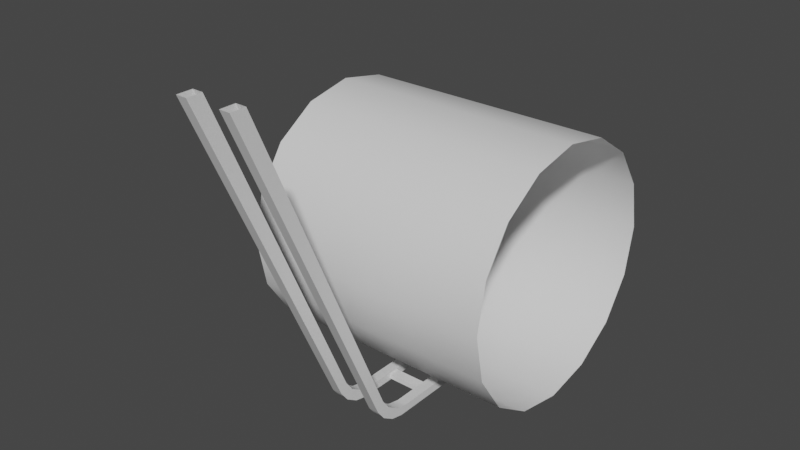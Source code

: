 # Source: Huge_Cable.blend  (saved by Blender 2.81.16; exported with 4.5.12 LTS)
import bpy
from mathutils import Matrix  # noqa: F401  (used for matrix-valued properties, if any)

bpy.ops.wm.read_factory_settings(use_empty=True)
scene = bpy.context.scene
scene.name = 'Scene'

# ---- collections
col_collection = bpy.data.collections.new('Collection'); scene.collection.children.link(col_collection)

# ---- materials (node trees are filled in below, after node groups)
mat_huge_cable = bpy.data.materials.new('Huge Cable')
mat_huge_cable.use_transparent_shadow = False
mat_metal = bpy.data.materials.new('Metal')
mat_metal.use_transparent_shadow = False

# ---- node groups
ng_auto_smooth = bpy.data.node_groups.new('Auto Smooth', 'GeometryNodeTree')
_s = ng_auto_smooth.interface.new_socket(name='Geometry', in_out='OUTPUT', socket_type='NodeSocketGeometry')
_s = ng_auto_smooth.interface.new_socket(name='Geometry', in_out='INPUT', socket_type='NodeSocketGeometry')
_s = ng_auto_smooth.interface.new_socket(name='Angle', in_out='INPUT', socket_type='NodeSocketFloat')
_s.subtype = 'ANGLE'
_s.min_value = 0.0
_s.max_value = 3.142
ng_auto_smooth.is_modifier = True
_N = ng_auto_smooth.nodes; _L = ng_auto_smooth.links
n0 = _N.new('NodeGroupOutput'); n0.name = 'Group Output'; n0.location = (480, -100)
n1 = _N.new('NodeGroupInput'); n1.name = 'Group Input'; n1.location = (-420, -300)
n2 = _N.new('NodeGroupInput'); n2.name = 'Group Input.001'; n2.location = (-60, -100)
n3 = _N.new('GeometryNodeSetShadeSmooth'); n3.name = 'Set Shade Smooth'; n3.location = (120, -100)
n3.domain = 'EDGE'
n4 = _N.new('GeometryNodeSetShadeSmooth'); n4.name = 'Set Shade Smooth.001'; n4.location = (300, -100)
n5 = _N.new('GeometryNodeInputMeshEdgeAngle'); n5.name = 'Edge Angle'; n5.location = (-420, -220)
n6 = _N.new('GeometryNodeInputEdgeSmooth'); n6.name = 'Is Edge Smooth'; n6.location = (-60, -160)
n7 = _N.new('GeometryNodeInputShadeSmooth'); n7.name = 'Is Face Smooth'; n7.location = (-240, -340)
n8 = _N.new('FunctionNodeBooleanMath'); n8.name = 'Boolean Math'; n8.location = (-60, -220)
n9 = _N.new('FunctionNodeCompare'); n9.name = 'Compare'; n9.location = (-240, -180)
n9.operation = 'LESS_EQUAL'
_L.new(n5.outputs[0], n9.inputs[0])
_L.new(n4.outputs[0], n0.inputs[0])
_L.new(n1.outputs[1], n9.inputs[1])
_L.new(n9.outputs[0], n8.inputs[0])
_L.new(n7.outputs[0], n8.inputs[1])
_L.new(n2.outputs[0], n3.inputs[0])
_L.new(n6.outputs[0], n3.inputs[1])
_L.new(n3.outputs[0], n4.inputs[0])
_L.new(n8.outputs[0], n3.inputs[2])
n0.is_active_output = True

# ---- material node trees
mat_huge_cable.use_nodes = True; mat_huge_cable.node_tree.nodes.clear()
_N = mat_huge_cable.node_tree.nodes; _L = mat_huge_cable.node_tree.links
n0 = _N.new('ShaderNodeOutputMaterial'); n0.name = 'Material Output'; n0.location = (300, 300)
n1 = _N.new('ShaderNodeBsdfPrincipled'); n1.name = 'Principled BSDF'; n1.location = (10, 300)
n1.distribution = 'GGX'
n1.subsurface_method = 'BURLEY'
n1.inputs[3].default_value = 1.45
n1.inputs[27].default_value = (0.0, 0.0, 0.0, 1.0)
n1.inputs[28].default_value = 1.0
_L.new(n1.outputs[0], n0.inputs[0])
n0.is_active_output = True
mat_metal.use_nodes = True; mat_metal.node_tree.nodes.clear()
_N = mat_metal.node_tree.nodes; _L = mat_metal.node_tree.links
n0 = _N.new('ShaderNodeOutputMaterial'); n0.name = 'Material Output'; n0.location = (300, 300)
n1 = _N.new('ShaderNodeBsdfPrincipled'); n1.name = 'Principled BSDF'; n1.location = (10, 300)
n1.distribution = 'GGX'
n1.subsurface_method = 'BURLEY'
n1.inputs[3].default_value = 1.45
n1.inputs[27].default_value = (0.0, 0.0, 0.0, 1.0)
n1.inputs[28].default_value = 1.0
_L.new(n1.outputs[0], n0.inputs[0])
n0.is_active_output = True

# ---- world
world_world = bpy.data.worlds.new('World'); scene.world = world_world
world_world.use_nodes = True; world_world.node_tree.nodes.clear()
_N = world_world.node_tree.nodes; _L = world_world.node_tree.links
n0 = _N.new('ShaderNodeOutputWorld'); n0.name = 'World Output'; n0.location = (300, 300)
n1 = _N.new('ShaderNodeBackground'); n1.name = 'Background'; n1.location = (10, 300)
n1.inputs[0].default_value = (0.05088, 0.05088, 0.05088, 1.0)
_L.new(n1.outputs[0], n0.inputs[0])
n0.is_active_output = True
world_world.color = (0.05088, 0.05088, 0.05088)
world_world.use_sun_shadow = False
world_world.sun_shadow_jitter_overblur = 0.0

# ---- meshes
me_cylinder = bpy.data.meshes.new('Cylinder')
me_cylinder.from_pydata([(-0.5, 0.5, 7.078e-08), (0.5, 0.5, 4.098e-08), (-0.5, 0.4619, -0.1913), (0.5, 0.4619, -0.1913), (-0.5, 0.3536, -0.3536), (0.5, 0.3536, -0.3536), (-0.5, 0.1913, -0.4619), (0.5, 0.1913, -0.4619), (-0.5, -1.441e-08, -0.5), (0.5, -1.441e-08, -0.5), (-0.5, -0.1913, -0.4619), (0.5, -0.1913, -0.4619), (-0.5, -0.3536, -0.3536), (0.5, -0.3536, -0.3536), (-0.5, -0.4619, -0.1913), (0.5, -0.4619, -0.1913), (-0.5, -0.5, 1.118e-08), (0.5, -0.5, -4.843e-08), (-0.5, -0.4619, 0.1913), (0.5, -0.4619, 0.1913), (-0.5, -0.3536, 0.3536), (0.5, -0.3536, 0.3536), (-0.5, -0.1913, 0.4619), (0.5, -0.1913, 0.4619), (-0.5, 1.341e-08, 0.5), (0.5, 1.341e-08, 0.5), (-0.5, 0.1913, 0.4619), (0.5, 0.1913, 0.4619), (-0.5, 0.3536, 0.3536), (0.5, 0.3536, 0.3536), (-0.5, 0.4619, 0.1913), (0.5, 0.4619, 0.1913)], [], [(0, 1, 3, 2), (2, 3, 5, 4), (4, 5, 7, 6), (6, 7, 9, 8), (8, 9, 11, 10), (10, 11, 13, 12), (12, 13, 15, 14), (14, 15, 17, 16), (16, 17, 19, 18), (18, 19, 21, 20), (20, 21, 23, 22), (22, 23, 25, 24), (24, 25, 27, 26), (26, 27, 29, 28), (28, 29, 31, 30), (30, 31, 1, 0)])
me_cylinder.polygons.foreach_set('use_smooth', [True] * 16)
_uv = me_cylinder.uv_layers.new(name='UVMap')
_uv.uv.foreach_set('vector', [5.661e-05, 0.25, 0.3204, 0.25, 0.3204, 0.3125, 5.665e-05, 0.3125, 5.665e-05, 0.3125, 0.3204, 0.3125, 0.3204, 0.375, 5.666e-05, 0.375, 5.666e-05, 0.375, 0.3204, 0.375, 0.3204, 0.4375, 5.671e-05, 0.4375, 5.671e-05, 0.4375, 0.3204, 0.4375, 0.3204, 0.5, 5.668e-05, 0.5, 5.668e-05, 0.5, 0.3204, 0.5, 0.3204, 0.5625, 5.668e-05, 0.5625, 5.668e-05, 0.5625, 0.3204, 0.5625, 0.3204, 0.625, 5.668e-05, 0.625, 5.668e-05, 0.625, 0.3204, 0.625, 0.3204, 0.6875, 5.669e-05, 0.6875, 5.669e-05, 0.6875, 0.3204, 0.6875, 0.3204, 0.75, 5.668e-05, 0.75, 5.668e-05, 0.75, 0.3204, 0.75, 0.3204, 0.8125, 5.659e-05, 0.8125, 5.659e-05, 0.8125, 0.3204, 0.8125, 0.3204, 0.875, 5.659e-05, 0.875, 5.659e-05, 0.875, 0.3204, 0.875, 0.3204, 0.9375, 5.666e-05, 0.9375, 5.666e-05, 0.9375, 0.3204, 0.9375, 0.3204, 0.9999, 5.666e-05, 0.9999, 5.659e-05, 5.659e-05, 0.3204, 5.659e-05, 0.3204, 0.06255, 5.659e-05, 0.06255, 5.659e-05, 0.06255, 0.3204, 0.06255, 0.3204, 0.125, 5.663e-05, 0.125, 5.663e-05, 0.125, 0.3204, 0.125, 0.3204, 0.1875, 5.664e-05, 0.1875, 5.664e-05, 0.1875, 0.3204, 0.1875, 0.3204, 0.25, 5.661e-05, 0.25])
me_cylinder.materials.append(mat_huge_cable)
me_cylinder.use_remesh_fix_poles = True
me_cylinder.use_remesh_preserve_attributes = False
me_cylinder.use_mirror_vertex_groups = False
me_cylinder.update()
me_cube = bpy.data.meshes.new('Cube')
me_cube.from_pydata([(0.06708, -1.052, 0.8451), (0.06708, 0.553, -0.5127), (0.1079, -1.052, 0.8451), (0.1079, 0.553, -0.5127), (0.1079, 0.553, -0.5447), (0.1079, -1.112, 0.8451), (0.06708, 0.553, -0.5447), (0.06708, -1.112, 0.8451), (0.06708, -0.5028, -0.4276), (0.06708, -0.3729, -0.5127), (0.06708, -0.4718, -0.4701), (0.06708, -0.4243, -0.5013), (0.1079, -0.3729, -0.5127), (0.1079, -0.5028, -0.4276), (0.1079, -0.4243, -0.5013), (0.1079, -0.4718, -0.4701), (0.1079, -0.5303, -0.46), (0.1079, -0.3995, -0.5447), (0.1079, -0.4989, -0.5024), (0.1079, -0.451, -0.5334), (0.06708, -0.3995, -0.5447), (0.06708, -0.5303, -0.46), (0.06708, -0.451, -0.5334), (0.06708, -0.4989, -0.5024), (-0.06708, -1.052, 0.8451), (-0.06708, 0.553, -0.5127), (-0.1079, -1.052, 0.8451), (-0.1079, 0.553, -0.5127), (-0.1079, 0.553, -0.5447), (-0.1079, -1.112, 0.8451), (-0.06708, 0.553, -0.5447), (-0.06708, -1.112, 0.8451), (-0.06708, -0.5028, -0.4276), (-0.06708, -0.3729, -0.5127), (-0.06708, -0.4718, -0.4701), (-0.06708, -0.4243, -0.5013), (-0.1079, -0.3729, -0.5127), (-0.1079, -0.5028, -0.4276), (-0.1079, -0.4243, -0.5013), (-0.1079, -0.4718, -0.4701), (-0.1079, -0.5303, -0.46), (-0.1079, -0.3995, -0.5447), (-0.1079, -0.4989, -0.5024), (-0.1079, -0.451, -0.5334), (-0.06708, -0.3995, -0.5447), (-0.06708, -0.5303, -0.46), (-0.06708, -0.451, -0.5334), (-0.06708, -0.4989, -0.5024), (-0.07031, -0.2586, -0.5375), (-0.07031, -0.2586, -0.5193), (-0.07031, -0.2157, -0.5375), (-0.07031, -0.2157, -0.5193), (0.07031, -0.2586, -0.5375), (0.07031, -0.2586, -0.5193), (0.07031, -0.2157, -0.5375), (0.07031, -0.2157, -0.5193), (-0.07031, 0.2742, -0.5375), (-0.07031, 0.2742, -0.5193), (-0.07031, 0.3171, -0.5375), (-0.07031, 0.3171, -0.5193), (0.07031, 0.2742, -0.5375), (0.07031, 0.2742, -0.5193), (0.07031, 0.3171, -0.5375), (0.07031, 0.3171, -0.5193)], [], [(8, 0, 2, 13), (4, 3, 12, 17), (21, 16, 5, 7), (4, 17, 20, 6), (12, 9, 11, 14), (14, 11, 10, 15), (15, 10, 8, 13), (16, 21, 23, 18), (18, 23, 22, 19), (19, 22, 20, 17), (3, 1, 9, 12), (19, 17, 12, 14), (18, 19, 14, 15), (16, 18, 15, 13), (5, 16, 13, 2), (1, 6, 20, 9), (11, 9, 20, 22), (10, 11, 22, 23), (8, 10, 23, 21), (0, 8, 21, 7), (32, 37, 26, 24), (28, 41, 36, 27), (45, 31, 29, 40), (28, 30, 44, 41), (36, 38, 35, 33), (38, 39, 34, 35), (39, 37, 32, 34), (40, 42, 47, 45), (42, 43, 46, 47), (43, 41, 44, 46), (27, 36, 33, 25), (43, 38, 36, 41), (42, 39, 38, 43), (40, 37, 39, 42), (29, 26, 37, 40), (25, 33, 44, 30), (35, 46, 44, 33), (34, 47, 46, 35), (32, 45, 47, 34), (24, 31, 45, 32), (50, 51, 55, 54), (52, 53, 49, 48), (50, 54, 52, 48), (55, 51, 49, 53), (58, 59, 63, 62), (60, 61, 57, 56), (58, 62, 60, 56), (63, 59, 57, 61)])
me_cube.polygons.foreach_set('use_smooth', [1, 1, 1, 1, 1, 1, 1, 1, 1, 1, 1, 1, 1, 1, 1, 1, 1, 1, 1, 1, 1, 1, 1, 1, 1, 1, 1, 1, 1, 1, 1, 1, 1, 1, 1, 1, 1, 1, 1, 1, 0, 0, 0, 0, 0, 0, 0, 0])
_uv = me_cube.uv_layers.new(name='UVMap')
_uv.uv.foreach_set('vector', [0.954, 0.1303, 0.01711, 0.1329, 0.01702, 0.1062, 0.9547, 0.1024, 0.7173, 0.3264, 0.7173, 0.3476, 0.08467, 0.3473, 0.06938, 0.3249, 0.9652, 0.04962, 0.9648, 0.0763, 0.0001487, 0.06729, 0.0004577, 0.03869, 0.7173, 0.3264, 0.06938, 0.3249, 0.06989, 0.2985, 0.7173, 0.2975, 0.08467, 0.3473, 0.08607, 0.3754, 0.04994, 0.3785, 0.04676, 0.3496, 0.04676, 0.3496, 0.04994, 0.3785, 0.01001, 0.3835, 0.006433, 0.3548, 0.9911, 0.1051, 0.9894, 0.1323, 0.954, 0.1303, 0.9547, 0.1024, 0.9648, 0.0763, 0.9652, 0.04962, 0.9999, 0.04866, 0.9999, 0.07712, 0.0001487, 0.3253, 0.0003967, 0.2961, 0.03818, 0.2989, 0.03711, 0.3237, 0.03711, 0.3237, 0.03818, 0.2989, 0.06989, 0.2985, 0.06938, 0.3249, 0.7173, 0.3476, 0.7173, 0.3745, 0.08607, 0.3754, 0.08467, 0.3473, 0.03711, 0.3237, 0.06938, 0.3249, 0.08467, 0.3473, 0.04676, 0.3496, 0.0001487, 0.3253, 0.03711, 0.3237, 0.04676, 0.3496, 0.006433, 0.3548, 0.9648, 0.0763, 0.9999, 0.07712, 0.9911, 0.1051, 0.9547, 0.1024, 0.0001487, 0.06729, 0.9648, 0.0763, 0.9547, 0.1024, 0.01702, 0.1062, 0.7173, 0.2757, 0.7173, 0.2975, 0.06989, 0.2985, 0.08526, 0.2763, 0.04848, 0.2734, 0.08526, 0.2763, 0.06989, 0.2985, 0.03818, 0.2989, 0.008014, 0.2662, 0.04848, 0.2734, 0.03818, 0.2989, 0.0003967, 0.2961, 0.9552, 0.02361, 0.9914, 0.02066, 0.9999, 0.04866, 0.9652, 0.04962, 0.01819, 0.0001487, 0.9552, 0.02361, 0.9652, 0.04962, 0.0004577, 0.03869, 0.954, 0.1357, 0.9547, 0.1637, 0.01702, 0.1598, 0.01711, 0.1332, 0.7173, 0.4408, 0.06938, 0.4424, 0.08467, 0.4199, 0.7173, 0.4197, 0.9652, 0.2164, 0.0004576, 0.2273, 0.0001487, 0.1987, 0.9648, 0.1897, 0.7173, 0.4408, 0.7173, 0.4697, 0.06989, 0.4688, 0.06938, 0.4424, 0.08467, 0.4199, 0.04676, 0.4176, 0.04994, 0.3887, 0.08607, 0.3919, 0.04676, 0.4176, 0.006433, 0.4124, 0.01001, 0.3838, 0.04994, 0.3887, 0.9911, 0.161, 0.9547, 0.1637, 0.954, 0.1357, 0.9894, 0.1338, 0.9648, 0.1897, 0.9999, 0.1889, 0.9999, 0.2174, 0.9652, 0.2164, 0.0001487, 0.442, 0.03711, 0.4435, 0.03817, 0.4684, 0.0003968, 0.4711, 0.03711, 0.4435, 0.06938, 0.4424, 0.06989, 0.4688, 0.03817, 0.4684, 0.7173, 0.4197, 0.08467, 0.4199, 0.08607, 0.3919, 0.7173, 0.3927, 0.03711, 0.4435, 0.04676, 0.4176, 0.08467, 0.4199, 0.06938, 0.4424, 0.0001487, 0.442, 0.006433, 0.4124, 0.04676, 0.4176, 0.03711, 0.4435, 0.9648, 0.1897, 0.9547, 0.1637, 0.9911, 0.161, 0.9999, 0.1889, 0.0001487, 0.1987, 0.01702, 0.1598, 0.9547, 0.1637, 0.9648, 0.1897, 0.7173, 0.4916, 0.08526, 0.491, 0.06989, 0.4688, 0.7173, 0.4697, 0.04848, 0.4938, 0.03817, 0.4684, 0.06989, 0.4688, 0.08526, 0.491, 0.008014, 0.5011, 0.0003968, 0.4711, 0.03817, 0.4684, 0.04848, 0.4938, 0.9552, 0.2424, 0.9652, 0.2164, 0.9999, 0.2174, 0.9914, 0.2454, 0.01819, 0.2659, 0.0004576, 0.2273, 0.9652, 0.2164, 0.9552, 0.2424, 0.05408, 0.5969, 0.04168, 0.5969, 0.04168, 0.5014, 0.05408, 0.5014, 0.0001487, 0.5014, 0.01255, 0.5014, 0.01255, 0.5969, 0.0001487, 0.5969, 0.05408, 0.5969, 0.05408, 0.5014, 0.08321, 0.5014, 0.08321, 0.5969, 0.04168, 0.5014, 0.04168, 0.5969, 0.01255, 0.5969, 0.01255, 0.5014, 0.179, 0.5305, 0.179, 0.5429, 0.0835, 0.5429, 0.0835, 0.5305, 0.0835, 0.5844, 0.0835, 0.572, 0.179, 0.572, 0.179, 0.5844, 0.179, 0.5305, 0.0835, 0.5305, 0.0835, 0.5014, 0.179, 0.5014, 0.0835, 0.5429, 0.179, 0.5429, 0.179, 0.572, 0.0835, 0.572])
me_cube.materials.append(mat_metal)
me_cube.use_remesh_fix_poles = True
me_cube.use_remesh_preserve_attributes = False
me_cube.use_mirror_vertex_groups = False
me_cube.update()

# ---- objects
ob_huge_cable = bpy.data.objects.new('Huge_Cable', me_cylinder)
ob_cube = bpy.data.objects.new('Cube', me_cube)

# ---- transforms, parenting, visibility, modifiers, constraints
ob_huge_cable.location = (0.0, 0.0, 0.0)
ob_huge_cable.lineart.crease_threshold = 0.0
ob_cube.location = (0.0, 0.0, 0.0)
ob_cube.lineart.crease_threshold = 0.0
_m = ob_cube.modifiers.new('Auto Smooth', 'NODES')
_m.node_group = ng_auto_smooth
_gi = [s.identifier for s in ng_auto_smooth.interface.items_tree if s.item_type == 'SOCKET' and s.in_out == 'INPUT']
_m[_gi[1]] = 0.5236  # Angle

# ---- collection membership
col_collection.objects.link(ob_huge_cable)
col_collection.objects.link(ob_cube)

# ---- scene / render settings (as saved in the file)
scene.frame_start = 1; scene.frame_end = 250; scene.frame_set(1)
scene.render.engine = 'BLENDER_EEVEE_NEXT'
scene.render.motion_blur_shutter = 1.0
scene.cycles.use_denoising = False
scene.cycles.samples = 128
scene.cycles.sampling_pattern = 'TABULATED_SOBOL'
scene.cycles.use_adaptive_sampling = False
scene.cycles.use_light_tree = False
scene.view_settings.view_transform = 'Filmic'
bpy.context.view_layer.update()

# ---- added for rendering (the .blend has no active camera and no usable light): camera, sun
cam_auto = bpy.data.cameras.new('AutoCamera')
cam_auto.lens = 50.0
cam_auto.sensor_width = 36.0
cam_auto.clip_end = 1000.0
ob_auto_camera = bpy.data.objects.new('AutoCamera', cam_auto)
scene.collection.objects.link(ob_auto_camera)
ob_auto_camera.location = (2.20989, -2.93155, 1.91806)
ob_auto_camera.rotation_euler = (1.09748, -7.21219e-08, 0.694738)
scene.camera = ob_auto_camera
light_auto_sun = bpy.data.lights.new('AutoSun', 'SUN')
light_auto_sun.energy = 3.0
light_auto_sun.angle = 0.0523599
ob_auto_sun = bpy.data.objects.new('AutoSun', light_auto_sun)
scene.collection.objects.link(ob_auto_sun)
ob_auto_sun.rotation_euler = (0.872665, 0.174533, 0.523599)
bpy.context.view_layer.update()
